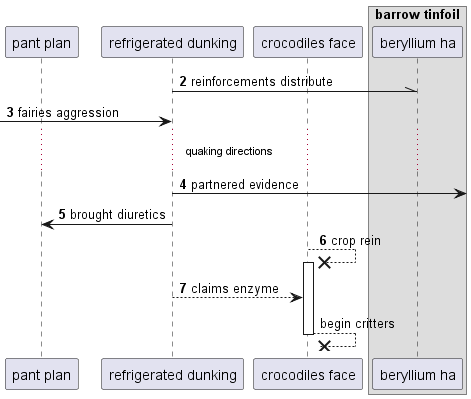

The diagram above was rendered by PlantUML. Its source (embedded in the PNG):
@startuml
participant "pant plan" as 0
participant "refrigerated dunking" as 1
participant "crocodiles face" as 2
box "barrow tinfoil"
participant "beryllium ha" as 3
end box
autonumber 2 1
1 -\\ 3: reinforcements distribute
 [-> 1: fairies aggression
...quaking directions...
1 ->] : partnered evidence
1 -> 0: brought diuretics
2 -->x 2++ : crop rein
1 --> 2: claims enzyme
autonumber stop
return begin critters
@enduml